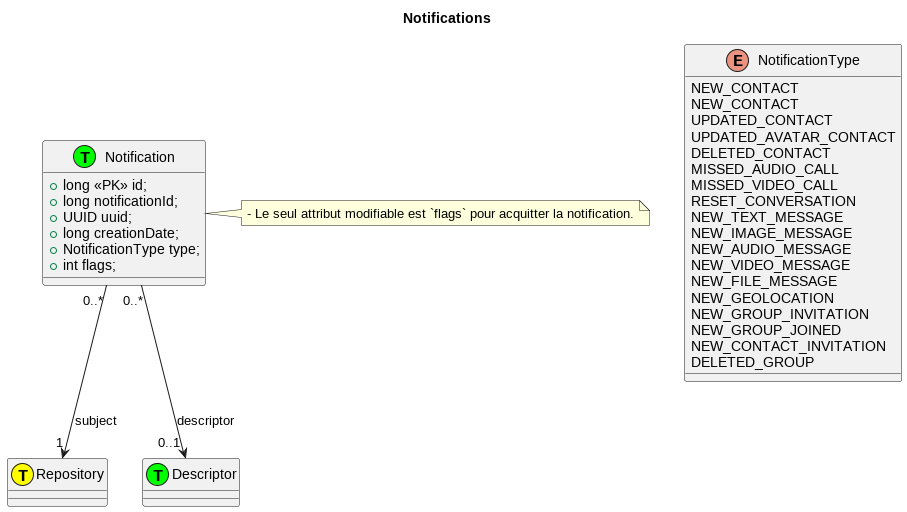

The diagram above was rendered by PlantUML. Its source (embedded in the PNG):
@startuml

class Repository << (T,yellow) >>
class Descriptor << (T,#00FF00) >>

title Notifications

enum NotificationType {
  NEW_CONTACT
  NEW_CONTACT
  UPDATED_CONTACT
  UPDATED_AVATAR_CONTACT
  DELETED_CONTACT
  MISSED_AUDIO_CALL
  MISSED_VIDEO_CALL
  RESET_CONVERSATION
  NEW_TEXT_MESSAGE
  NEW_IMAGE_MESSAGE
  NEW_AUDIO_MESSAGE
  NEW_VIDEO_MESSAGE
  NEW_FILE_MESSAGE
  NEW_GEOLOCATION
  NEW_GROUP_INVITATION
  NEW_GROUP_JOINED
  NEW_CONTACT_INVITATION
  DELETED_GROUP
}

class Notification << (T,#00FF00) >> {
  +long <<PK>> id;
  +long notificationId;
  +UUID uuid;
  +long creationDate;
  +NotificationType type;
  +int flags;
}

note right
- Le seul attribut modifiable est `flags` pour acquitter la notification.
end note

Notification "0..*" --> "1" Repository : subject
Notification "0..*" --> "0..1" Descriptor : descriptor

@enduml